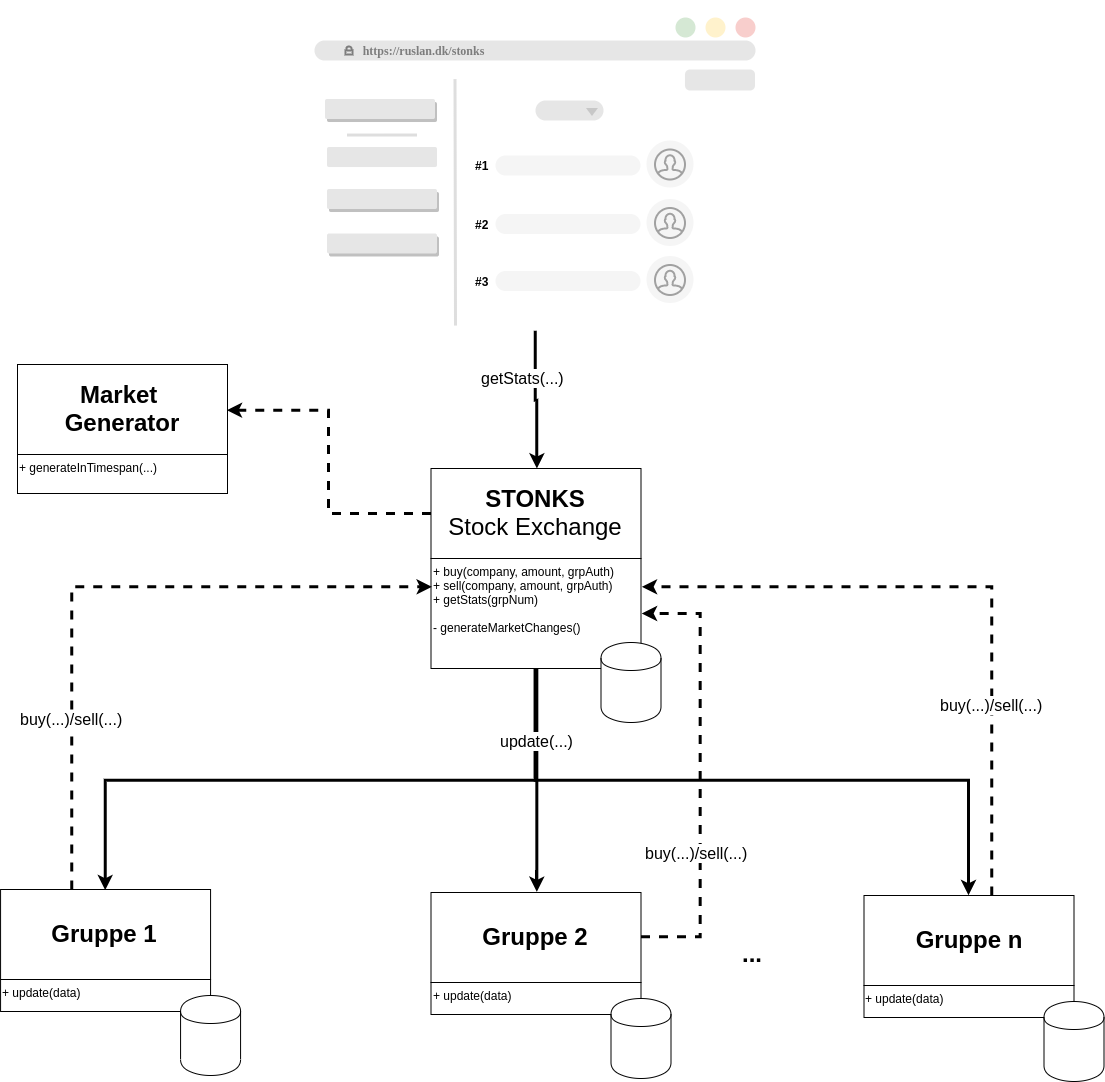

The diagram above was exported from draw.io. Its source (the exported page's mxGraphModel, read from the mxfile embedded in the PNG):
<mxGraphModel dx="3174" dy="2359" grid="1" gridSize="10" guides="1" tooltips="1" connect="1" arrows="1" fold="1" page="1" pageScale="1" pageWidth="827" pageHeight="1169" math="0" shadow="0">
  <root>
    <mxCell id="0" />
    <mxCell id="1" parent="0" />
    <mxCell id="cwGCVSR8ChCnrbl30I7Z-17" style="edgeStyle=orthogonalEdgeStyle;rounded=0;orthogonalLoop=1;jettySize=auto;html=1;entryX=1;entryY=0.5;entryDx=0;entryDy=0;dashed=1;strokeWidth=3;fontSize=16;startArrow=none;startFill=0;" edge="1" parent="1" source="xRDg4eAH5oB1xScT9PD1-1" target="cwGCVSR8ChCnrbl30I7Z-15">
      <mxGeometry relative="1" as="geometry" />
    </mxCell>
    <mxCell id="xRDg4eAH5oB1xScT9PD1-1" value="&lt;b&gt;STONKS&lt;/b&gt;&lt;br&gt;Stock Exchange" style="rounded=0;whiteSpace=wrap;html=1;fontSize=24;" parent="1" vertex="1">
      <mxGeometry x="100.5" y="288" width="210" height="90" as="geometry" />
    </mxCell>
    <mxCell id="cwGCVSR8ChCnrbl30I7Z-3" style="edgeStyle=orthogonalEdgeStyle;rounded=0;orthogonalLoop=1;jettySize=auto;html=1;entryX=0.5;entryY=0;entryDx=0;entryDy=0;fontSize=16;strokeWidth=3;" edge="1" parent="1" source="xRDg4eAH5oB1xScT9PD1-2" target="xRDg4eAH5oB1xScT9PD1-9">
      <mxGeometry relative="1" as="geometry">
        <Array as="points">
          <mxPoint x="205" y="600" />
          <mxPoint x="-225" y="600" />
        </Array>
      </mxGeometry>
    </mxCell>
    <mxCell id="cwGCVSR8ChCnrbl30I7Z-4" style="edgeStyle=orthogonalEdgeStyle;rounded=0;orthogonalLoop=1;jettySize=auto;html=1;entryX=0.5;entryY=0;entryDx=0;entryDy=0;fontSize=16;strokeWidth=3;" edge="1" parent="1" source="xRDg4eAH5oB1xScT9PD1-2" target="xRDg4eAH5oB1xScT9PD1-16">
      <mxGeometry relative="1" as="geometry">
        <Array as="points">
          <mxPoint x="205" y="600" />
          <mxPoint x="638" y="600" />
        </Array>
      </mxGeometry>
    </mxCell>
    <mxCell id="cwGCVSR8ChCnrbl30I7Z-5" style="edgeStyle=orthogonalEdgeStyle;rounded=0;orthogonalLoop=1;jettySize=auto;html=1;entryX=0.5;entryY=0;entryDx=0;entryDy=0;fontSize=16;strokeWidth=3;" edge="1" parent="1" source="xRDg4eAH5oB1xScT9PD1-2" target="xRDg4eAH5oB1xScT9PD1-13">
      <mxGeometry relative="1" as="geometry" />
    </mxCell>
    <mxCell id="cwGCVSR8ChCnrbl30I7Z-9" value="update(...)" style="text;html=1;resizable=0;points=[];align=center;verticalAlign=middle;labelBackgroundColor=#ffffff;fontSize=16;" vertex="1" connectable="0" parent="cwGCVSR8ChCnrbl30I7Z-5">
      <mxGeometry x="0.0013" y="-40" relative="1" as="geometry">
        <mxPoint x="39" y="-40" as="offset" />
      </mxGeometry>
    </mxCell>
    <mxCell id="xRDg4eAH5oB1xScT9PD1-2" value="+ buy(company, amount, grpAuth)&lt;br&gt;+ sell(company, amount, grpAuth)&lt;br&gt;+ getStats(grpNum)&lt;br&gt;&lt;br&gt;- generateMarketChanges()" style="rounded=0;whiteSpace=wrap;html=1;fontSize=12;align=left;verticalAlign=top;" parent="1" vertex="1">
      <mxGeometry x="100.5" y="378" width="210" height="110" as="geometry" />
    </mxCell>
    <mxCell id="xRDg4eAH5oB1xScT9PD1-6" value="" style="shape=cylinder;whiteSpace=wrap;html=1;boundedLbl=1;backgroundOutline=1;rounded=0;fontSize=12;" parent="1" vertex="1">
      <mxGeometry x="270.5" y="462" width="60" height="80" as="geometry" />
    </mxCell>
    <mxCell id="cwGCVSR8ChCnrbl30I7Z-6" style="edgeStyle=orthogonalEdgeStyle;rounded=0;orthogonalLoop=1;jettySize=auto;html=1;entryX=0;entryY=0.25;entryDx=0;entryDy=0;strokeWidth=3;fontSize=16;dashed=1;" edge="1" parent="1" source="xRDg4eAH5oB1xScT9PD1-9" target="xRDg4eAH5oB1xScT9PD1-2">
      <mxGeometry relative="1" as="geometry">
        <Array as="points">
          <mxPoint x="-259" y="406" />
        </Array>
      </mxGeometry>
    </mxCell>
    <mxCell id="cwGCVSR8ChCnrbl30I7Z-12" value="buy(...)/sell(...)" style="text;html=1;resizable=0;points=[];align=center;verticalAlign=middle;labelBackgroundColor=#ffffff;fontSize=16;" vertex="1" connectable="0" parent="cwGCVSR8ChCnrbl30I7Z-6">
      <mxGeometry x="-0.4833" y="1" relative="1" as="geometry">
        <mxPoint as="offset" />
      </mxGeometry>
    </mxCell>
    <mxCell id="xRDg4eAH5oB1xScT9PD1-9" value="&lt;b&gt;Gruppe 1&lt;/b&gt;" style="rounded=0;whiteSpace=wrap;html=1;fontSize=24;" parent="1" vertex="1">
      <mxGeometry x="-329.9285888671875" y="709" width="210" height="90" as="geometry" />
    </mxCell>
    <mxCell id="xRDg4eAH5oB1xScT9PD1-10" value="+ update(data)" style="rounded=0;whiteSpace=wrap;html=1;fontSize=12;align=left;verticalAlign=top;" parent="1" vertex="1">
      <mxGeometry x="-329.9285888671875" y="799" width="210" height="32" as="geometry" />
    </mxCell>
    <mxCell id="xRDg4eAH5oB1xScT9PD1-12" value="" style="shape=cylinder;whiteSpace=wrap;html=1;boundedLbl=1;backgroundOutline=1;rounded=0;fontSize=12;" parent="1" vertex="1">
      <mxGeometry x="-149.9285888671875" y="815" width="60" height="80" as="geometry" />
    </mxCell>
    <mxCell id="cwGCVSR8ChCnrbl30I7Z-8" style="edgeStyle=orthogonalEdgeStyle;rounded=0;orthogonalLoop=1;jettySize=auto;html=1;entryX=1;entryY=0.5;entryDx=0;entryDy=0;dashed=1;strokeWidth=3;fontSize=16;" edge="1" parent="1" source="xRDg4eAH5oB1xScT9PD1-13" target="xRDg4eAH5oB1xScT9PD1-2">
      <mxGeometry relative="1" as="geometry">
        <Array as="points">
          <mxPoint x="370" y="757" />
          <mxPoint x="370" y="433" />
        </Array>
      </mxGeometry>
    </mxCell>
    <mxCell id="cwGCVSR8ChCnrbl30I7Z-10" value="buy(...)/sell(...)" style="text;html=1;resizable=0;points=[];align=center;verticalAlign=middle;labelBackgroundColor=#ffffff;fontSize=16;" vertex="1" connectable="0" parent="cwGCVSR8ChCnrbl30I7Z-8">
      <mxGeometry x="0.1183" y="4" relative="1" as="geometry">
        <mxPoint x="-1" y="102.5" as="offset" />
      </mxGeometry>
    </mxCell>
    <mxCell id="xRDg4eAH5oB1xScT9PD1-13" value="&lt;b&gt;Gruppe 2&lt;/b&gt;" style="rounded=0;whiteSpace=wrap;html=1;fontSize=24;" parent="1" vertex="1">
      <mxGeometry x="100.5" y="712" width="210" height="90" as="geometry" />
    </mxCell>
    <mxCell id="xRDg4eAH5oB1xScT9PD1-14" value="+ update(data)" style="rounded=0;whiteSpace=wrap;html=1;fontSize=12;align=left;verticalAlign=top;" parent="1" vertex="1">
      <mxGeometry x="100.5" y="802" width="210" height="32" as="geometry" />
    </mxCell>
    <mxCell id="xRDg4eAH5oB1xScT9PD1-15" value="" style="shape=cylinder;whiteSpace=wrap;html=1;boundedLbl=1;backgroundOutline=1;rounded=0;fontSize=12;" parent="1" vertex="1">
      <mxGeometry x="280.5" y="818" width="60" height="80" as="geometry" />
    </mxCell>
    <mxCell id="cwGCVSR8ChCnrbl30I7Z-7" style="edgeStyle=orthogonalEdgeStyle;rounded=0;orthogonalLoop=1;jettySize=auto;html=1;entryX=1;entryY=0.25;entryDx=0;entryDy=0;dashed=1;strokeWidth=3;fontSize=16;" edge="1" parent="1" source="xRDg4eAH5oB1xScT9PD1-16" target="xRDg4eAH5oB1xScT9PD1-2">
      <mxGeometry relative="1" as="geometry">
        <Array as="points">
          <mxPoint x="661" y="406" />
        </Array>
      </mxGeometry>
    </mxCell>
    <mxCell id="cwGCVSR8ChCnrbl30I7Z-11" value="buy(...)/sell(...)" style="text;html=1;resizable=0;points=[];align=center;verticalAlign=middle;labelBackgroundColor=#ffffff;fontSize=16;" vertex="1" connectable="0" parent="cwGCVSR8ChCnrbl30I7Z-7">
      <mxGeometry x="-0.4197" y="1" relative="1" as="geometry">
        <mxPoint as="offset" />
      </mxGeometry>
    </mxCell>
    <mxCell id="xRDg4eAH5oB1xScT9PD1-16" value="&lt;b&gt;Gruppe n&lt;/b&gt;" style="rounded=0;whiteSpace=wrap;html=1;fontSize=24;" parent="1" vertex="1">
      <mxGeometry x="533.5" y="715" width="210" height="90" as="geometry" />
    </mxCell>
    <mxCell id="xRDg4eAH5oB1xScT9PD1-17" value="+ update(data)" style="rounded=0;whiteSpace=wrap;html=1;fontSize=12;align=left;verticalAlign=top;" parent="1" vertex="1">
      <mxGeometry x="533.5" y="805" width="210" height="32" as="geometry" />
    </mxCell>
    <mxCell id="xRDg4eAH5oB1xScT9PD1-18" value="" style="shape=cylinder;whiteSpace=wrap;html=1;boundedLbl=1;backgroundOutline=1;rounded=0;fontSize=12;" parent="1" vertex="1">
      <mxGeometry x="713.5" y="821" width="60" height="80" as="geometry" />
    </mxCell>
    <mxCell id="xRDg4eAH5oB1xScT9PD1-19" value="&lt;font style=&quot;font-size: 24px&quot;&gt;...&lt;/font&gt;" style="text;html=1;resizable=0;points=[];autosize=1;align=left;verticalAlign=top;spacingTop=-4;fontSize=12;fontStyle=1" parent="1" vertex="1">
      <mxGeometry x="410.0714111328125" y="757" width="40" height="20" as="geometry" />
    </mxCell>
    <mxCell id="cwGCVSR8ChCnrbl30I7Z-1" style="edgeStyle=orthogonalEdgeStyle;rounded=0;orthogonalLoop=1;jettySize=auto;html=1;entryX=0.5;entryY=0;entryDx=0;entryDy=0;strokeWidth=3;" edge="1" parent="1" source="xRDg4eAH5oB1xScT9PD1-35" target="xRDg4eAH5oB1xScT9PD1-1">
      <mxGeometry relative="1" as="geometry" />
    </mxCell>
    <mxCell id="cwGCVSR8ChCnrbl30I7Z-2" value="getStats(...)" style="text;html=1;resizable=0;points=[];align=center;verticalAlign=middle;labelBackgroundColor=#ffffff;fontSize=16;" vertex="1" connectable="0" parent="cwGCVSR8ChCnrbl30I7Z-1">
      <mxGeometry x="-0.0038" y="14" relative="1" as="geometry">
        <mxPoint x="-13.5" y="-9.5" as="offset" />
      </mxGeometry>
    </mxCell>
    <mxCell id="xRDg4eAH5oB1xScT9PD1-35" value="" style="rounded=1;whiteSpace=wrap;html=1;shadow=0;arcSize=3;strokeColor=none;" parent="1" vertex="1">
      <mxGeometry x="-45" y="-180" width="500" height="330" as="geometry" />
    </mxCell>
    <mxCell id="xRDg4eAH5oB1xScT9PD1-36" value="&amp;nbsp; &amp;nbsp; &amp;nbsp; &amp;nbsp; &amp;nbsp; &amp;nbsp; &amp;nbsp;&amp;nbsp;&lt;b&gt;&lt;font face=&quot;Tahoma&quot; color=&quot;#7d7d7d&quot;&gt;https://ruslan.dk/stonks&lt;/font&gt;&lt;/b&gt;" style="rounded=1;whiteSpace=wrap;html=1;strokeColor=none;fillColor=#E6E6E6;glass=0;arcSize=50;align=left;" parent="1" vertex="1">
      <mxGeometry x="-16" y="-140" width="441" height="20" as="geometry" />
    </mxCell>
    <mxCell id="xRDg4eAH5oB1xScT9PD1-37" value="" style="html=1;verticalLabelPosition=bottom;align=center;labelBackgroundColor=#ffffff;verticalAlign=top;strokeWidth=2;strokeColor=#7D7D7D;fillColor=none;shadow=0;dashed=0;shape=mxgraph.ios7.icons.locked;glass=0;fontFamily=Tahoma;fontSize=14;fontColor=#7D7D7D;" parent="1" vertex="1">
      <mxGeometry x="15" y="-134" width="7" height="8" as="geometry" />
    </mxCell>
    <mxCell id="xRDg4eAH5oB1xScT9PD1-38" value="" style="ellipse;whiteSpace=wrap;html=1;aspect=fixed;glass=0;fillColor=#d5e8d4;strokeColor=none;" parent="1" vertex="1">
      <mxGeometry x="345" y="-163" width="20" height="20" as="geometry" />
    </mxCell>
    <mxCell id="xRDg4eAH5oB1xScT9PD1-39" value="" style="ellipse;whiteSpace=wrap;html=1;aspect=fixed;glass=0;fillColor=#fff2cc;strokeColor=none;" parent="1" vertex="1">
      <mxGeometry x="375" y="-163" width="20" height="20" as="geometry" />
    </mxCell>
    <mxCell id="xRDg4eAH5oB1xScT9PD1-40" value="" style="ellipse;whiteSpace=wrap;html=1;aspect=fixed;glass=0;fillColor=#f8cecc;strokeColor=none;" parent="1" vertex="1">
      <mxGeometry x="405" y="-163" width="20" height="20" as="geometry" />
    </mxCell>
    <mxCell id="xRDg4eAH5oB1xScT9PD1-41" value="" style="endArrow=none;html=1;strokeColor=#DEDEDE;strokeWidth=3;" parent="1" edge="1">
      <mxGeometry width="50" height="50" relative="1" as="geometry">
        <mxPoint x="16.499999999999545" y="-45.477892645474185" as="sourcePoint" />
        <mxPoint x="86.49999999999955" y="-45.477892645474185" as="targetPoint" />
      </mxGeometry>
    </mxCell>
    <mxCell id="xRDg4eAH5oB1xScT9PD1-42" value="" style="rounded=1;whiteSpace=wrap;html=1;strokeColor=none;fillColor=#E6E6E6;glass=0;arcSize=24;fontColor=#7D7D7D;fontFamily=Tahoma;spacing=2;spacingTop=-3;shadow=0;fontSize=8;" parent="1" vertex="1">
      <mxGeometry x="354.5" y="-111" width="70" height="21" as="geometry" />
    </mxCell>
    <mxCell id="xRDg4eAH5oB1xScT9PD1-43" value="" style="rounded=1;whiteSpace=wrap;html=1;strokeColor=none;fillColor=#E6E6E6;glass=0;arcSize=10;fontColor=#7D7D7D;fontFamily=Tahoma;spacing=2;spacingTop=-3;shadow=0;" parent="1" vertex="1">
      <mxGeometry x="-3.5" y="-33.47789264547413" width="110" height="20" as="geometry" />
    </mxCell>
    <mxCell id="xRDg4eAH5oB1xScT9PD1-44" value="" style="rounded=1;whiteSpace=wrap;html=1;strokeColor=none;fillColor=#E6E6E6;glass=0;arcSize=10;fontColor=#7D7D7D;fontFamily=Tahoma;spacing=2;spacingTop=-3;shadow=1;" parent="1" vertex="1">
      <mxGeometry x="-3.5" y="8.522107354525872" width="110" height="20" as="geometry" />
    </mxCell>
    <mxCell id="xRDg4eAH5oB1xScT9PD1-45" value="" style="endArrow=none;html=1;strokeColor=#DEDEDE;strokeWidth=3;" parent="1" edge="1">
      <mxGeometry width="50" height="50" relative="1" as="geometry">
        <mxPoint x="125" y="145.07391567887953" as="sourcePoint" />
        <mxPoint x="124.5" y="-101.41140220905163" as="targetPoint" />
      </mxGeometry>
    </mxCell>
    <mxCell id="xRDg4eAH5oB1xScT9PD1-46" value="" style="rounded=1;whiteSpace=wrap;html=1;strokeColor=none;fillColor=#E6E6E6;glass=0;arcSize=10;fontColor=#7D7D7D;fontFamily=Tahoma;spacing=2;spacingTop=-3;shadow=1;" parent="1" vertex="1">
      <mxGeometry x="-3.5" y="53" width="110" height="20" as="geometry" />
    </mxCell>
    <mxCell id="xRDg4eAH5oB1xScT9PD1-47" value="" style="rounded=1;whiteSpace=wrap;html=1;strokeColor=none;fillColor=#f5f5f5;glass=0;arcSize=50;align=left;fontColor=#333333;" parent="1" vertex="1">
      <mxGeometry x="165" y="-25" width="145" height="20" as="geometry" />
    </mxCell>
    <mxCell id="xRDg4eAH5oB1xScT9PD1-48" value="" style="ellipse;whiteSpace=wrap;html=1;aspect=fixed;shadow=0;fillColor=#f5f5f5;strokeColor=none;fontColor=#333333;" parent="1" vertex="1">
      <mxGeometry x="316" y="-40" width="47" height="47" as="geometry" />
    </mxCell>
    <mxCell id="xRDg4eAH5oB1xScT9PD1-49" value="" style="html=1;verticalLabelPosition=bottom;align=center;labelBackgroundColor=#ffffff;verticalAlign=top;strokeWidth=2;strokeColor=#A1A1A1;fillColor=none;shadow=0;dashed=0;shape=mxgraph.ios7.icons.user;" parent="1" vertex="1">
      <mxGeometry x="324.5" y="-31" width="30" height="30" as="geometry" />
    </mxCell>
    <mxCell id="xRDg4eAH5oB1xScT9PD1-50" value="" style="rounded=1;whiteSpace=wrap;html=1;glass=0;fillColor=#E6E6E6;fontFamily=Tahoma;fontSize=19;align=center;strokeColor=none;arcSize=50;spacingTop=-6;" parent="1" vertex="1">
      <mxGeometry x="205" y="-80" width="68" height="20" as="geometry" />
    </mxCell>
    <mxCell id="xRDg4eAH5oB1xScT9PD1-51" value="" style="triangle;whiteSpace=wrap;html=1;glass=0;strokeColor=none;fillColor=#C7C7C7;fontFamily=Tahoma;fontSize=14;fontColor=#EA6B66;align=center;rotation=90;" parent="1" vertex="1">
      <mxGeometry x="257.44827586206895" y="-74.5" width="8" height="12" as="geometry" />
    </mxCell>
    <mxCell id="xRDg4eAH5oB1xScT9PD1-52" value="#1" style="text;html=1;resizable=0;points=[];autosize=1;align=left;verticalAlign=top;spacingTop=-4;fontStyle=1;fontColor=#000000;" parent="1" vertex="1">
      <mxGeometry x="143" y="-24" width="30" height="20" as="geometry" />
    </mxCell>
    <mxCell id="xRDg4eAH5oB1xScT9PD1-53" value="" style="rounded=1;whiteSpace=wrap;html=1;strokeColor=none;fillColor=#f5f5f5;glass=0;arcSize=50;align=left;fontColor=#333333;" parent="1" vertex="1">
      <mxGeometry x="165" y="33.5" width="145" height="20" as="geometry" />
    </mxCell>
    <mxCell id="xRDg4eAH5oB1xScT9PD1-54" value="" style="ellipse;whiteSpace=wrap;html=1;aspect=fixed;shadow=0;fillColor=#f5f5f5;strokeColor=none;fontColor=#333333;" parent="1" vertex="1">
      <mxGeometry x="316" y="18.5" width="47" height="47" as="geometry" />
    </mxCell>
    <mxCell id="xRDg4eAH5oB1xScT9PD1-55" value="" style="html=1;verticalLabelPosition=bottom;align=center;labelBackgroundColor=#ffffff;verticalAlign=top;strokeWidth=2;strokeColor=#A1A1A1;fillColor=none;shadow=0;dashed=0;shape=mxgraph.ios7.icons.user;" parent="1" vertex="1">
      <mxGeometry x="324.5" y="27.5" width="30" height="30" as="geometry" />
    </mxCell>
    <mxCell id="xRDg4eAH5oB1xScT9PD1-56" value="#2" style="text;html=1;resizable=0;points=[];autosize=1;align=left;verticalAlign=top;spacingTop=-4;fontStyle=1;fontColor=#000000;" parent="1" vertex="1">
      <mxGeometry x="143" y="34.5" width="30" height="20" as="geometry" />
    </mxCell>
    <mxCell id="xRDg4eAH5oB1xScT9PD1-57" value="" style="rounded=1;whiteSpace=wrap;html=1;strokeColor=none;fillColor=#f5f5f5;glass=0;arcSize=50;align=left;fontColor=#333333;" parent="1" vertex="1">
      <mxGeometry x="165" y="90.5" width="145" height="20" as="geometry" />
    </mxCell>
    <mxCell id="xRDg4eAH5oB1xScT9PD1-58" value="" style="ellipse;whiteSpace=wrap;html=1;aspect=fixed;shadow=0;fillColor=#f5f5f5;strokeColor=none;fontColor=#333333;" parent="1" vertex="1">
      <mxGeometry x="316" y="75.5" width="47" height="47" as="geometry" />
    </mxCell>
    <mxCell id="xRDg4eAH5oB1xScT9PD1-59" value="" style="html=1;verticalLabelPosition=bottom;align=center;labelBackgroundColor=#ffffff;verticalAlign=top;strokeWidth=2;strokeColor=#A1A1A1;fillColor=none;shadow=0;dashed=0;shape=mxgraph.ios7.icons.user;" parent="1" vertex="1">
      <mxGeometry x="324.5" y="84.5" width="30" height="30" as="geometry" />
    </mxCell>
    <mxCell id="xRDg4eAH5oB1xScT9PD1-60" value="#3" style="text;html=1;resizable=0;points=[];autosize=1;align=left;verticalAlign=top;spacingTop=-4;fontStyle=1;fontColor=#000000;" parent="1" vertex="1">
      <mxGeometry x="143" y="91.5" width="30" height="20" as="geometry" />
    </mxCell>
    <mxCell id="xRDg4eAH5oB1xScT9PD1-61" value="" style="rounded=1;whiteSpace=wrap;html=1;strokeColor=none;fillColor=#E6E6E6;glass=0;arcSize=10;fontColor=#7D7D7D;fontFamily=Tahoma;spacing=2;spacingTop=-3;shadow=1;" parent="1" vertex="1">
      <mxGeometry x="-5.5" y="-81.47789264547413" width="110" height="20" as="geometry" />
    </mxCell>
    <mxCell id="cwGCVSR8ChCnrbl30I7Z-15" value="&lt;b&gt;Market&amp;nbsp;&lt;br&gt;Generator&lt;br&gt;&lt;/b&gt;" style="rounded=0;whiteSpace=wrap;html=1;fontSize=24;" vertex="1" parent="1">
      <mxGeometry x="-290" y="207" width="210" height="90" as="geometry" />
    </mxCell>
    <mxCell id="cwGCVSR8ChCnrbl30I7Z-16" value="+ generateInTimespan(...)" style="rounded=0;whiteSpace=wrap;html=1;fontSize=12;align=left;verticalAlign=top;" vertex="1" parent="1">
      <mxGeometry x="-290" y="297" width="210" height="39" as="geometry" />
    </mxCell>
  </root>
</mxGraphModel>